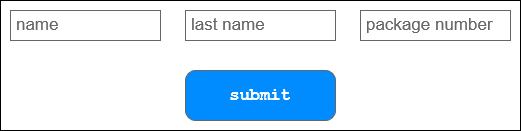

The diagram above was exported from draw.io. Its source (the exported page's mxGraphModel, read from the mxfile embedded in the PNG):
<mxGraphModel dx="1102" dy="600" grid="1" gridSize="10" guides="1" tooltips="1" connect="1" arrows="1" fold="1" page="1" pageScale="1" pageWidth="827" pageHeight="1169" math="0" shadow="0">
  <root>
    <mxCell id="0" />
    <mxCell id="1" parent="0" />
    <mxCell id="FNlL8GzprnAYynV5X4rl-1" value="" style="rounded=0;whiteSpace=wrap;html=1;" vertex="1" parent="1">
      <mxGeometry x="120" y="290" width="520" height="130" as="geometry" />
    </mxCell>
    <mxCell id="FNlL8GzprnAYynV5X4rl-5" value="name" style="strokeWidth=1;shadow=0;dashed=0;align=center;html=1;shape=mxgraph.mockup.text.textBox;fontColor=#666666;align=left;fontSize=17;spacingLeft=4;spacingTop=-3;strokeColor=#666666;mainText=" vertex="1" parent="1">
      <mxGeometry x="130" y="300" width="150" height="30" as="geometry" />
    </mxCell>
    <mxCell id="FNlL8GzprnAYynV5X4rl-6" value="last name" style="strokeWidth=1;shadow=0;dashed=0;align=center;html=1;shape=mxgraph.mockup.text.textBox;fontColor=#666666;align=left;fontSize=17;spacingLeft=4;spacingTop=-3;strokeColor=#666666;mainText=" vertex="1" parent="1">
      <mxGeometry x="305" y="300" width="150" height="30" as="geometry" />
    </mxCell>
    <mxCell id="FNlL8GzprnAYynV5X4rl-7" value="package number" style="strokeWidth=1;shadow=0;dashed=0;align=center;html=1;shape=mxgraph.mockup.text.textBox;fontColor=#666666;align=left;fontSize=17;spacingLeft=4;spacingTop=-3;strokeColor=#666666;mainText=" vertex="1" parent="1">
      <mxGeometry x="480" y="300" width="150" height="30" as="geometry" />
    </mxCell>
    <mxCell id="FNlL8GzprnAYynV5X4rl-8" value="&lt;pre class=&quot;tw-data-text tw-text-large tw-ta&quot; id=&quot;tw-target-text&quot; style=&quot;text-align: left&quot; dir=&quot;ltr&quot;&gt;&lt;span class=&quot;Y2IQFc&quot; lang=&quot;en&quot;&gt;submit&lt;/span&gt;&lt;/pre&gt;" style="strokeWidth=1;shadow=0;dashed=0;align=center;html=1;shape=mxgraph.mockup.buttons.button;strokeColor=#666666;fontColor=#ffffff;mainText=;buttonStyle=round;fontSize=17;fontStyle=1;fillColor=#008cff;whiteSpace=wrap;" vertex="1" parent="1">
      <mxGeometry x="305" y="360" width="150" height="50" as="geometry" />
    </mxCell>
  </root>
</mxGraphModel>